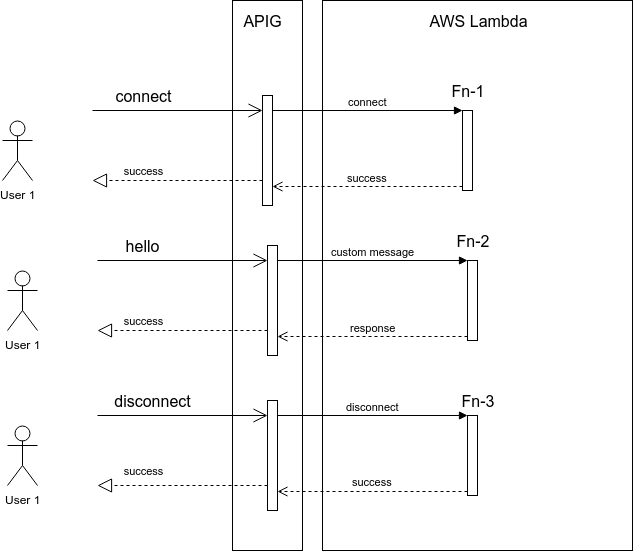

The diagram above was exported from draw.io. Its source (the exported page's mxGraphModel, read from the mxfile embedded in the PNG):
<mxGraphModel dx="1251" dy="617" grid="1" gridSize="10" guides="1" tooltips="1" connect="1" arrows="1" fold="1" page="1" pageScale="1" pageWidth="850" pageHeight="1100" math="0" shadow="0">
  <root>
    <mxCell id="0" />
    <mxCell id="1" parent="0" />
    <mxCell id="AJ_OCEpbJ0jNF0I-mZH5-12" value="" style="rounded=0;whiteSpace=wrap;html=1;" vertex="1" parent="1">
      <mxGeometry x="440" y="50" width="310" height="550" as="geometry" />
    </mxCell>
    <mxCell id="AJ_OCEpbJ0jNF0I-mZH5-11" value="" style="rounded=0;whiteSpace=wrap;html=1;" vertex="1" parent="1">
      <mxGeometry x="350" y="50" width="70" height="550" as="geometry" />
    </mxCell>
    <mxCell id="AJ_OCEpbJ0jNF0I-mZH5-1" value="" style="html=1;points=[];perimeter=orthogonalPerimeter;" vertex="1" parent="1">
      <mxGeometry x="380" y="145" width="10" height="110" as="geometry" />
    </mxCell>
    <mxCell id="AJ_OCEpbJ0jNF0I-mZH5-3" value="" style="html=1;points=[];perimeter=orthogonalPerimeter;" vertex="1" parent="1">
      <mxGeometry x="580" y="160" width="10" height="80" as="geometry" />
    </mxCell>
    <mxCell id="AJ_OCEpbJ0jNF0I-mZH5-4" value="connect&lt;br&gt;" style="html=1;verticalAlign=bottom;endArrow=block;entryX=0;entryY=0;" edge="1" target="AJ_OCEpbJ0jNF0I-mZH5-3" parent="1">
      <mxGeometry relative="1" as="geometry">
        <mxPoint x="390" y="160" as="sourcePoint" />
      </mxGeometry>
    </mxCell>
    <mxCell id="AJ_OCEpbJ0jNF0I-mZH5-5" value="success&lt;br&gt;" style="html=1;verticalAlign=bottom;endArrow=open;dashed=1;endSize=8;exitX=0;exitY=0.95;" edge="1" source="AJ_OCEpbJ0jNF0I-mZH5-3" parent="1">
      <mxGeometry relative="1" as="geometry">
        <mxPoint x="390" y="236" as="targetPoint" />
      </mxGeometry>
    </mxCell>
    <mxCell id="AJ_OCEpbJ0jNF0I-mZH5-15" value="User 1" style="shape=umlActor;verticalLabelPosition=bottom;labelBackgroundColor=#ffffff;verticalAlign=top;html=1;outlineConnect=0;" vertex="1" parent="1">
      <mxGeometry x="120" y="170" width="30" height="60" as="geometry" />
    </mxCell>
    <mxCell id="AJ_OCEpbJ0jNF0I-mZH5-16" value="APIG" style="text;html=1;strokeColor=none;fillColor=none;align=center;verticalAlign=middle;whiteSpace=wrap;rounded=0;fontSize=16;" vertex="1" parent="1">
      <mxGeometry x="360" y="60" width="40" height="20" as="geometry" />
    </mxCell>
    <mxCell id="AJ_OCEpbJ0jNF0I-mZH5-17" value="AWS Lambda" style="text;html=1;strokeColor=none;fillColor=none;align=center;verticalAlign=middle;whiteSpace=wrap;rounded=0;fontSize=16;" vertex="1" parent="1">
      <mxGeometry x="537.5" y="60" width="115" height="20" as="geometry" />
    </mxCell>
    <mxCell id="AJ_OCEpbJ0jNF0I-mZH5-18" value="Fn-1" style="text;html=1;strokeColor=none;fillColor=none;align=center;verticalAlign=middle;whiteSpace=wrap;rounded=0;fontSize=16;" vertex="1" parent="1">
      <mxGeometry x="565" y="130" width="40" height="20" as="geometry" />
    </mxCell>
    <mxCell id="AJ_OCEpbJ0jNF0I-mZH5-19" value="" style="endArrow=open;endFill=1;endSize=12;html=1;fontSize=16;" edge="1" parent="1">
      <mxGeometry width="160" relative="1" as="geometry">
        <mxPoint x="210" y="160" as="sourcePoint" />
        <mxPoint x="380" y="160" as="targetPoint" />
      </mxGeometry>
    </mxCell>
    <mxCell id="AJ_OCEpbJ0jNF0I-mZH5-20" value="" style="endArrow=block;dashed=1;endFill=0;endSize=12;html=1;fontSize=16;" edge="1" parent="1">
      <mxGeometry width="160" relative="1" as="geometry">
        <mxPoint x="380" y="230" as="sourcePoint" />
        <mxPoint x="210" y="230" as="targetPoint" />
      </mxGeometry>
    </mxCell>
    <mxCell id="AJ_OCEpbJ0jNF0I-mZH5-33" value="" style="html=1;points=[];perimeter=orthogonalPerimeter;" vertex="1" parent="1">
      <mxGeometry x="585" y="310" width="10" height="80" as="geometry" />
    </mxCell>
    <mxCell id="AJ_OCEpbJ0jNF0I-mZH5-34" value="custom message" style="html=1;verticalAlign=bottom;endArrow=block;entryX=0;entryY=0;" edge="1" parent="1" target="AJ_OCEpbJ0jNF0I-mZH5-33">
      <mxGeometry relative="1" as="geometry">
        <mxPoint x="395" y="310" as="sourcePoint" />
      </mxGeometry>
    </mxCell>
    <mxCell id="AJ_OCEpbJ0jNF0I-mZH5-35" value="response&lt;br&gt;" style="html=1;verticalAlign=bottom;endArrow=open;dashed=1;endSize=8;exitX=0;exitY=0.95;" edge="1" parent="1" source="AJ_OCEpbJ0jNF0I-mZH5-33">
      <mxGeometry relative="1" as="geometry">
        <mxPoint x="395" y="386" as="targetPoint" />
        <mxPoint as="offset" />
      </mxGeometry>
    </mxCell>
    <mxCell id="AJ_OCEpbJ0jNF0I-mZH5-36" value="User 1" style="shape=umlActor;verticalLabelPosition=bottom;labelBackgroundColor=#ffffff;verticalAlign=top;html=1;outlineConnect=0;" vertex="1" parent="1">
      <mxGeometry x="125" y="320" width="30" height="60" as="geometry" />
    </mxCell>
    <mxCell id="AJ_OCEpbJ0jNF0I-mZH5-37" value="Fn-2&lt;br&gt;" style="text;html=1;strokeColor=none;fillColor=none;align=center;verticalAlign=middle;whiteSpace=wrap;rounded=0;fontSize=16;" vertex="1" parent="1">
      <mxGeometry x="570" y="280" width="40" height="20" as="geometry" />
    </mxCell>
    <mxCell id="AJ_OCEpbJ0jNF0I-mZH5-38" value="" style="endArrow=open;endFill=1;endSize=12;html=1;fontSize=16;" edge="1" parent="1">
      <mxGeometry width="160" relative="1" as="geometry">
        <mxPoint x="215" y="310" as="sourcePoint" />
        <mxPoint x="385" y="310" as="targetPoint" />
      </mxGeometry>
    </mxCell>
    <mxCell id="AJ_OCEpbJ0jNF0I-mZH5-39" value="" style="endArrow=block;dashed=1;endFill=0;endSize=12;html=1;fontSize=16;" edge="1" parent="1">
      <mxGeometry width="160" relative="1" as="geometry">
        <mxPoint x="385" y="380" as="sourcePoint" />
        <mxPoint x="215" y="380" as="targetPoint" />
      </mxGeometry>
    </mxCell>
    <mxCell id="AJ_OCEpbJ0jNF0I-mZH5-40" value="" style="html=1;points=[];perimeter=orthogonalPerimeter;" vertex="1" parent="1">
      <mxGeometry x="385" y="295" width="10" height="110" as="geometry" />
    </mxCell>
    <mxCell id="AJ_OCEpbJ0jNF0I-mZH5-41" value="" style="html=1;points=[];perimeter=orthogonalPerimeter;" vertex="1" parent="1">
      <mxGeometry x="585" y="465" width="10" height="80" as="geometry" />
    </mxCell>
    <mxCell id="AJ_OCEpbJ0jNF0I-mZH5-42" value="disconnect" style="html=1;verticalAlign=bottom;endArrow=block;entryX=0;entryY=0;" edge="1" parent="1" target="AJ_OCEpbJ0jNF0I-mZH5-41">
      <mxGeometry relative="1" as="geometry">
        <mxPoint x="395" y="465" as="sourcePoint" />
      </mxGeometry>
    </mxCell>
    <mxCell id="AJ_OCEpbJ0jNF0I-mZH5-43" value="success&lt;br&gt;" style="html=1;verticalAlign=bottom;endArrow=open;dashed=1;endSize=8;exitX=0;exitY=0.95;" edge="1" parent="1" source="AJ_OCEpbJ0jNF0I-mZH5-41">
      <mxGeometry y="-1" relative="1" as="geometry">
        <mxPoint x="395" y="541" as="targetPoint" />
        <mxPoint as="offset" />
      </mxGeometry>
    </mxCell>
    <mxCell id="AJ_OCEpbJ0jNF0I-mZH5-44" value="User 1" style="shape=umlActor;verticalLabelPosition=bottom;labelBackgroundColor=#ffffff;verticalAlign=top;html=1;outlineConnect=0;" vertex="1" parent="1">
      <mxGeometry x="125" y="475" width="30" height="60" as="geometry" />
    </mxCell>
    <mxCell id="AJ_OCEpbJ0jNF0I-mZH5-45" value="" style="endArrow=open;endFill=1;endSize=12;html=1;fontSize=16;" edge="1" parent="1">
      <mxGeometry width="160" relative="1" as="geometry">
        <mxPoint x="215" y="465" as="sourcePoint" />
        <mxPoint x="385" y="465" as="targetPoint" />
      </mxGeometry>
    </mxCell>
    <mxCell id="AJ_OCEpbJ0jNF0I-mZH5-46" value="" style="endArrow=block;dashed=1;endFill=0;endSize=12;html=1;fontSize=16;" edge="1" parent="1">
      <mxGeometry width="160" relative="1" as="geometry">
        <mxPoint x="385" y="535" as="sourcePoint" />
        <mxPoint x="215" y="535" as="targetPoint" />
      </mxGeometry>
    </mxCell>
    <mxCell id="AJ_OCEpbJ0jNF0I-mZH5-47" value="" style="html=1;points=[];perimeter=orthogonalPerimeter;" vertex="1" parent="1">
      <mxGeometry x="385" y="450" width="10" height="110" as="geometry" />
    </mxCell>
    <mxCell id="AJ_OCEpbJ0jNF0I-mZH5-48" value="Fn-3" style="text;html=1;strokeColor=none;fillColor=none;align=center;verticalAlign=middle;whiteSpace=wrap;rounded=0;fontSize=16;" vertex="1" parent="1">
      <mxGeometry x="575" y="440" width="40" height="20" as="geometry" />
    </mxCell>
    <mxCell id="AJ_OCEpbJ0jNF0I-mZH5-50" value="connect" style="text;html=1;strokeColor=none;fillColor=none;align=center;verticalAlign=middle;whiteSpace=wrap;rounded=0;fontSize=16;" vertex="1" parent="1">
      <mxGeometry x="240" y="135" width="40" height="20" as="geometry" />
    </mxCell>
    <mxCell id="AJ_OCEpbJ0jNF0I-mZH5-51" value="success" style="text;html=1;strokeColor=none;fillColor=none;align=center;verticalAlign=middle;whiteSpace=wrap;rounded=0;fontSize=11;" vertex="1" parent="1">
      <mxGeometry x="240" y="210" width="40" height="20" as="geometry" />
    </mxCell>
    <mxCell id="AJ_OCEpbJ0jNF0I-mZH5-52" value="hello" style="text;html=1;strokeColor=none;fillColor=none;align=center;verticalAlign=middle;whiteSpace=wrap;rounded=0;fontSize=16;" vertex="1" parent="1">
      <mxGeometry x="240" y="285" width="40" height="20" as="geometry" />
    </mxCell>
    <mxCell id="AJ_OCEpbJ0jNF0I-mZH5-53" value="success" style="text;html=1;strokeColor=none;fillColor=none;align=center;verticalAlign=middle;whiteSpace=wrap;rounded=0;fontSize=11;" vertex="1" parent="1">
      <mxGeometry x="240" y="360" width="40" height="20" as="geometry" />
    </mxCell>
    <mxCell id="AJ_OCEpbJ0jNF0I-mZH5-54" value="disconnect" style="text;html=1;strokeColor=none;fillColor=none;align=center;verticalAlign=middle;whiteSpace=wrap;rounded=0;fontSize=16;" vertex="1" parent="1">
      <mxGeometry x="250" y="440" width="40" height="20" as="geometry" />
    </mxCell>
    <mxCell id="AJ_OCEpbJ0jNF0I-mZH5-56" value="success" style="text;html=1;strokeColor=none;fillColor=none;align=center;verticalAlign=middle;whiteSpace=wrap;rounded=0;fontSize=11;" vertex="1" parent="1">
      <mxGeometry x="240" y="510" width="40" height="20" as="geometry" />
    </mxCell>
  </root>
</mxGraphModel>